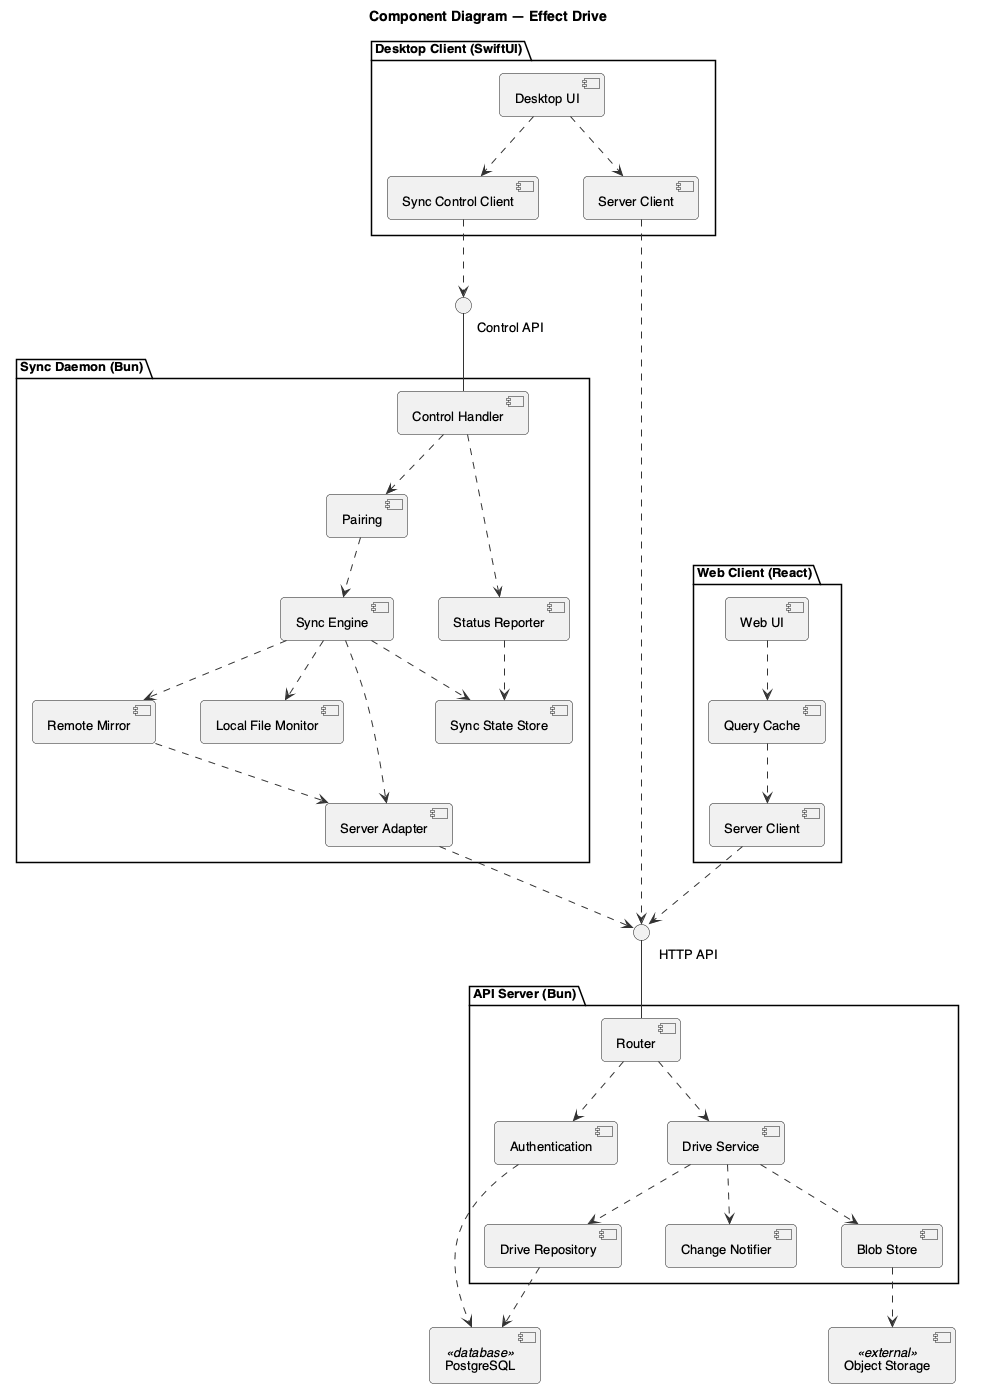

The diagram above was rendered by PlantUML. Its source (embedded in the PNG):
@startuml component
!include _style.iuml
title Component Diagram — Effect Drive
skinparam nodesep 45
skinparam ranksep 60
skinparam packageStyle folder

package "Desktop Client (SwiftUI)" {
  [Desktop UI] as DeskUI
  [Server Client] as DeskServer
  [Sync Control Client] as DeskSync
  DeskUI .down.> DeskServer
  DeskUI .down.> DeskSync
}

package "Sync Daemon (Bun)" {
  [Control Handler] as Control
  [Pairing] as Pairing
  [Status Reporter] as Status
  [Sync Engine] as Engine
  [Local File Monitor] as LocalTree
  [Remote Mirror] as RemoteTree
  [Sync State Store] as SyncStore
  [Server Adapter] as RemoteDrive
  Control .down.> Pairing
  Control .down.> Status
  Pairing .down.> Engine
  Status .down.> SyncStore
  Engine .down.> LocalTree
  Engine .down.> SyncStore
  Engine .down.> RemoteTree
  RemoteTree .down.> RemoteDrive
  Engine .down.> RemoteDrive
}

package "Web Client (React)" {
  [Web UI] as WebUI
  [Query Cache] as WebQueries
  [Server Client] as WebApi
  WebUI .down.> WebQueries
  WebQueries .down.> WebApi
}

package "API Server (Bun)" {
  [Router] as Router
  [Authentication] as Auth
  [Drive Service] as DriveService
  [Drive Repository] as DriveRepo
  [Change Notifier] as Events
  [Blob Store] as BlobStore
  Router .down.> Auth
  Router .down.> DriveService
  DriveService .down.> DriveRepo
  DriveService .down.> BlobStore
  DriveService .down.> Events
}

() "<U+00A0><U+00A0><U+00A0><U+00A0><U+00A0><U+00A0><U+00A0><U+00A0><U+00A0><U+00A0><U+00A0><U+00A0><U+00A0><U+00A0><U+00A0><U+00A0><U+00A0><U+00A0><U+00A0><U+00A0><U+00A0><U+00A0><U+00A0><U+00A0><U+00A0><U+00A0>Control API" as ControlApi
() "<U+00A0><U+00A0><U+00A0><U+00A0><U+00A0><U+00A0><U+00A0><U+00A0><U+00A0><U+00A0><U+00A0><U+00A0><U+00A0><U+00A0><U+00A0><U+00A0><U+00A0><U+00A0><U+00A0><U+00A0><U+00A0><U+00A0><U+00A0><U+00A0><U+00A0><U+00A0>HTTP API" as HttpApi

component "PostgreSQL" <<database>> as PG
component "Object Storage" <<external>> as S3

ControlApi -down- Control
DeskSync .down.> ControlApi

HttpApi -down- Router
DeskServer .down.> HttpApi
WebApi .down.> HttpApi
RemoteDrive .down.> HttpApi

Auth .down.> PG
DriveRepo .down.> PG
BlobStore .down.> S3
@enduml